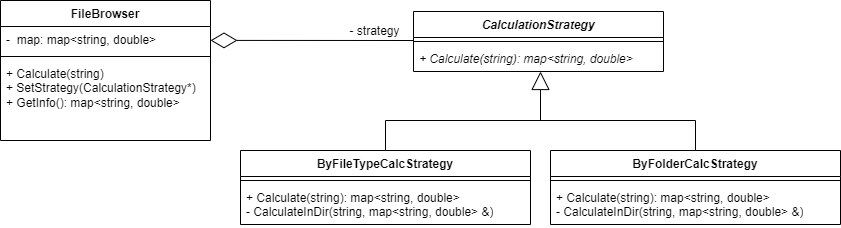

The diagram above was exported from draw.io. Its source (the exported page's mxGraphModel, read from the mxfile embedded in the PNG):
<mxGraphModel dx="807" dy="402" grid="0" gridSize="10" guides="1" tooltips="1" connect="1" arrows="1" fold="1" page="1" pageScale="1" pageWidth="827" pageHeight="1169" math="0" shadow="0">
  <root>
    <mxCell id="WIyWlLk6GJQsqaUBKTNV-0" />
    <mxCell id="WIyWlLk6GJQsqaUBKTNV-1" parent="WIyWlLk6GJQsqaUBKTNV-0" />
    <mxCell id="ZyBOPG4iIQbmC6WQi2Xt-4" value="FileBrowser" style="swimlane;fontStyle=1;align=center;verticalAlign=top;childLayout=stackLayout;horizontal=1;startSize=26;horizontalStack=0;resizeParent=1;resizeParentMax=0;resizeLast=0;collapsible=1;marginBottom=0;whiteSpace=wrap;html=1;" vertex="1" parent="WIyWlLk6GJQsqaUBKTNV-1">
      <mxGeometry x="60" y="240" width="210" height="140" as="geometry" />
    </mxCell>
    <mxCell id="ZyBOPG4iIQbmC6WQi2Xt-5" value="-&amp;nbsp; map: map&amp;lt;string, double&amp;gt;" style="text;strokeColor=none;fillColor=none;align=left;verticalAlign=top;spacingLeft=4;spacingRight=4;overflow=hidden;rotatable=0;points=[[0,0.5],[1,0.5]];portConstraint=eastwest;whiteSpace=wrap;html=1;" vertex="1" parent="ZyBOPG4iIQbmC6WQi2Xt-4">
      <mxGeometry y="26" width="210" height="26" as="geometry" />
    </mxCell>
    <mxCell id="ZyBOPG4iIQbmC6WQi2Xt-6" value="" style="line;strokeWidth=1;fillColor=none;align=left;verticalAlign=middle;spacingTop=-1;spacingLeft=3;spacingRight=3;rotatable=0;labelPosition=right;points=[];portConstraint=eastwest;strokeColor=inherit;" vertex="1" parent="ZyBOPG4iIQbmC6WQi2Xt-4">
      <mxGeometry y="52" width="210" height="8" as="geometry" />
    </mxCell>
    <mxCell id="ZyBOPG4iIQbmC6WQi2Xt-7" value="+&amp;nbsp;Calculate(string)&lt;div&gt;+&amp;nbsp;SetStrategy(CalculationStrategy*)&lt;/div&gt;&lt;div&gt;+ GetInfo(): map&amp;lt;string, double&amp;gt;&lt;/div&gt;" style="text;strokeColor=none;fillColor=none;align=left;verticalAlign=top;spacingLeft=4;spacingRight=4;overflow=hidden;rotatable=0;points=[[0,0.5],[1,0.5]];portConstraint=eastwest;whiteSpace=wrap;html=1;" vertex="1" parent="ZyBOPG4iIQbmC6WQi2Xt-4">
      <mxGeometry y="60" width="210" height="80" as="geometry" />
    </mxCell>
    <mxCell id="ZyBOPG4iIQbmC6WQi2Xt-8" value="&lt;i&gt;CalculationStrategy&lt;/i&gt;" style="swimlane;fontStyle=1;align=center;verticalAlign=top;childLayout=stackLayout;horizontal=1;startSize=26;horizontalStack=0;resizeParent=1;resizeParentMax=0;resizeLast=0;collapsible=1;marginBottom=0;whiteSpace=wrap;html=1;" vertex="1" parent="WIyWlLk6GJQsqaUBKTNV-1">
      <mxGeometry x="473" y="251" width="250" height="60" as="geometry" />
    </mxCell>
    <mxCell id="ZyBOPG4iIQbmC6WQi2Xt-10" value="" style="line;strokeWidth=1;fillColor=none;align=left;verticalAlign=middle;spacingTop=-1;spacingLeft=3;spacingRight=3;rotatable=0;labelPosition=right;points=[];portConstraint=eastwest;strokeColor=inherit;" vertex="1" parent="ZyBOPG4iIQbmC6WQi2Xt-8">
      <mxGeometry y="26" width="250" height="8" as="geometry" />
    </mxCell>
    <mxCell id="ZyBOPG4iIQbmC6WQi2Xt-11" value="&lt;i&gt;+&amp;nbsp;Calculate(string): map&amp;lt;string, double&amp;gt;&lt;/i&gt;" style="text;strokeColor=none;fillColor=none;align=left;verticalAlign=top;spacingLeft=4;spacingRight=4;overflow=hidden;rotatable=0;points=[[0,0.5],[1,0.5]];portConstraint=eastwest;whiteSpace=wrap;html=1;" vertex="1" parent="ZyBOPG4iIQbmC6WQi2Xt-8">
      <mxGeometry y="34" width="250" height="26" as="geometry" />
    </mxCell>
    <mxCell id="ZyBOPG4iIQbmC6WQi2Xt-12" value="ByFileTypeCalcStrategy" style="swimlane;fontStyle=1;align=center;verticalAlign=top;childLayout=stackLayout;horizontal=1;startSize=26;horizontalStack=0;resizeParent=1;resizeParentMax=0;resizeLast=0;collapsible=1;marginBottom=0;whiteSpace=wrap;html=1;" vertex="1" parent="WIyWlLk6GJQsqaUBKTNV-1">
      <mxGeometry x="300" y="390" width="290" height="74" as="geometry" />
    </mxCell>
    <mxCell id="ZyBOPG4iIQbmC6WQi2Xt-14" value="" style="line;strokeWidth=1;fillColor=none;align=left;verticalAlign=middle;spacingTop=-1;spacingLeft=3;spacingRight=3;rotatable=0;labelPosition=right;points=[];portConstraint=eastwest;strokeColor=inherit;" vertex="1" parent="ZyBOPG4iIQbmC6WQi2Xt-12">
      <mxGeometry y="26" width="290" height="8" as="geometry" />
    </mxCell>
    <mxCell id="ZyBOPG4iIQbmC6WQi2Xt-15" value="+&amp;nbsp;Calculate(string): map&amp;lt;string, double&amp;gt;&lt;div&gt;-&amp;nbsp;CalculateInDir(string, map&amp;lt;string, double&amp;gt; &amp;amp;)&lt;/div&gt;" style="text;strokeColor=none;fillColor=none;align=left;verticalAlign=top;spacingLeft=4;spacingRight=4;overflow=hidden;rotatable=0;points=[[0,0.5],[1,0.5]];portConstraint=eastwest;whiteSpace=wrap;html=1;" vertex="1" parent="ZyBOPG4iIQbmC6WQi2Xt-12">
      <mxGeometry y="34" width="290" height="40" as="geometry" />
    </mxCell>
    <mxCell id="ZyBOPG4iIQbmC6WQi2Xt-16" value="ByFolderCalcStrategy" style="swimlane;fontStyle=1;align=center;verticalAlign=top;childLayout=stackLayout;horizontal=1;startSize=26;horizontalStack=0;resizeParent=1;resizeParentMax=0;resizeLast=0;collapsible=1;marginBottom=0;whiteSpace=wrap;html=1;" vertex="1" parent="WIyWlLk6GJQsqaUBKTNV-1">
      <mxGeometry x="610" y="390" width="290" height="74" as="geometry" />
    </mxCell>
    <mxCell id="ZyBOPG4iIQbmC6WQi2Xt-18" value="" style="line;strokeWidth=1;fillColor=none;align=left;verticalAlign=middle;spacingTop=-1;spacingLeft=3;spacingRight=3;rotatable=0;labelPosition=right;points=[];portConstraint=eastwest;strokeColor=inherit;" vertex="1" parent="ZyBOPG4iIQbmC6WQi2Xt-16">
      <mxGeometry y="26" width="290" height="8" as="geometry" />
    </mxCell>
    <mxCell id="ZyBOPG4iIQbmC6WQi2Xt-19" value="+&amp;nbsp;Calculate(string): map&amp;lt;string, double&amp;gt;&lt;div&gt;-&amp;nbsp;CalculateInDir(string, map&amp;lt;string, double&amp;gt; &amp;amp;)&lt;/div&gt;" style="text;strokeColor=none;fillColor=none;align=left;verticalAlign=top;spacingLeft=4;spacingRight=4;overflow=hidden;rotatable=0;points=[[0,0.5],[1,0.5]];portConstraint=eastwest;whiteSpace=wrap;html=1;" vertex="1" parent="ZyBOPG4iIQbmC6WQi2Xt-16">
      <mxGeometry y="34" width="290" height="40" as="geometry" />
    </mxCell>
    <mxCell id="ZyBOPG4iIQbmC6WQi2Xt-20" value="" style="endArrow=block;endSize=16;endFill=0;html=1;rounded=0;" edge="1" parent="WIyWlLk6GJQsqaUBKTNV-1">
      <mxGeometry width="160" relative="1" as="geometry">
        <mxPoint x="600" y="360" as="sourcePoint" />
        <mxPoint x="600" y="311" as="targetPoint" />
      </mxGeometry>
    </mxCell>
    <mxCell id="ZyBOPG4iIQbmC6WQi2Xt-21" value="" style="endArrow=none;html=1;rounded=0;entryX=0.5;entryY=0;entryDx=0;entryDy=0;exitX=0.5;exitY=0;exitDx=0;exitDy=0;" edge="1" parent="WIyWlLk6GJQsqaUBKTNV-1" source="ZyBOPG4iIQbmC6WQi2Xt-12" target="ZyBOPG4iIQbmC6WQi2Xt-16">
      <mxGeometry width="50" height="50" relative="1" as="geometry">
        <mxPoint x="535" y="400" as="sourcePoint" />
        <mxPoint x="585" y="350" as="targetPoint" />
        <Array as="points">
          <mxPoint x="445" y="360" />
          <mxPoint x="755" y="360" />
        </Array>
      </mxGeometry>
    </mxCell>
    <mxCell id="ZyBOPG4iIQbmC6WQi2Xt-22" value="" style="endArrow=diamondThin;endFill=0;endSize=24;html=1;rounded=0;" edge="1" parent="WIyWlLk6GJQsqaUBKTNV-1">
      <mxGeometry width="160" relative="1" as="geometry">
        <mxPoint x="473" y="280" as="sourcePoint" />
        <mxPoint x="270" y="279.9" as="targetPoint" />
      </mxGeometry>
    </mxCell>
    <mxCell id="ZyBOPG4iIQbmC6WQi2Xt-23" value="- strategy" style="text;html=1;align=center;verticalAlign=middle;resizable=0;points=[];autosize=1;strokeColor=none;fillColor=none;" vertex="1" parent="WIyWlLk6GJQsqaUBKTNV-1">
      <mxGeometry x="399" y="256" width="70" height="30" as="geometry" />
    </mxCell>
  </root>
</mxGraphModel>